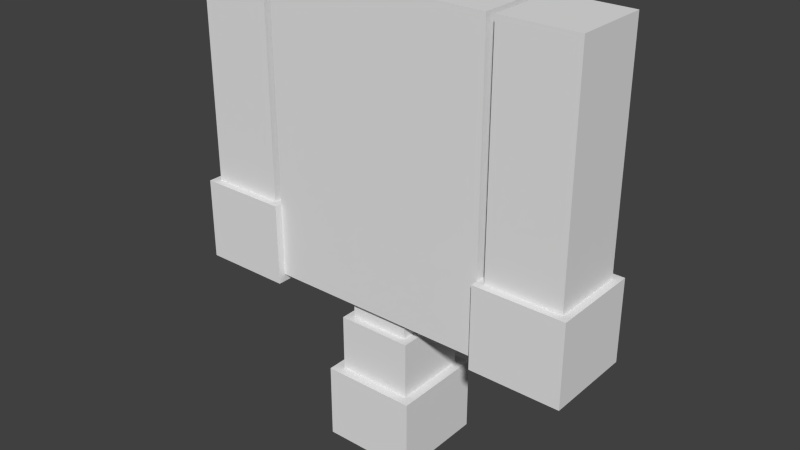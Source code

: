 # Source: ToyTop.blend  (saved by Blender 2.76.0; exported with 4.5.12 LTS)
import bpy
from mathutils import Matrix  # noqa: F401  (used for matrix-valued properties, if any)

bpy.ops.wm.read_factory_settings(use_empty=True)
scene = bpy.context.scene
scene.name = 'Scene'

# ---- collections
col_collection_1 = bpy.data.collections.new('Collection 1'); scene.collection.children.link(col_collection_1)

# ---- materials (node trees are filled in below, after node groups)
mat_material_001 = bpy.data.materials.new('Material.001')
mat_material_001.alpha_threshold = 0.0
mat_material_001.use_transparent_shadow = False
mat_material_001.roughness = 0.5

# ---- material node trees

# ---- world
world_world = bpy.data.worlds.new('World'); scene.world = world_world
world_world.color = (0.05088, 0.05088, 0.05088)
world_world.use_sun_shadow = False
world_world.sun_shadow_jitter_overblur = 0.0
world_world.cycles.sampling_method = 'MANUAL'
world_world.cycles.sample_map_resolution = 256

# ---- meshes
me_cube_000 = bpy.data.meshes.new('Cube.000')
me_cube_000.from_pydata([(-3.0, 0.0001094, 0.0002811), (-3.0, 2.0, 0.0002811), (-3.0, 0.0001093, -2.0), (-3.0, 2.0, -2.0), (-3.0, 0.0001093, -4.0), (-3.0, 2.0, -4.0), (-3.0, 0.0001093, -6.0), (-3.0, 2.0, -6.0), (-1.0, 0.0001093, -2.0), (-1.0, 2.0, -2.0), (-3.0, 2.0, -8.0), (-3.0, 0.0001088, -8.0), (-3.0, -0.1999, -6.0), (-3.0, 2.2, -6.0), (-3.0, 2.2, -8.2), (-3.0, -0.1999, -8.2), (-3.2, 0.0001093, -6.0), (-3.2, 2.0, -6.0), (-3.2, 2.0, -8.0), (-3.2, 0.0001088, -8.0), (-3.2, -0.1999, -6.0), (-3.2, 2.2, -6.0), (-3.2, 2.2, -8.2), (-3.2, -0.1999, -8.2), (-5.2, 0.0001093, -6.0), (-5.2, 2.0, -6.0), (-5.2, 2.0, -8.0), (-5.2, 0.0001088, -8.0), (-5.2, -0.1999, -6.0), (-5.2, 2.2, -6.0), (-5.2, 2.2, -8.2), (-5.2, -0.1999, -8.2), (-5.4, 0.0001093, -6.0), (-5.4, 2.0, -6.0), (-5.4, 2.0, -8.0), (-5.4, 0.0001088, -8.0), (-5.4, -0.1999, -6.0), (-5.4, 2.2, -6.0), (-5.4, 2.2, -8.2), (-5.4, -0.1999, -8.2), (-1.0, 2.0, 0.0002811), (-1.0, 0.0001094, 0.0002811), (-1.0, 2.0, -4.0), (-1.0, 0.0001093, -4.0), (-1.0, 2.0, -6.0), (-1.0, 0.0001093, -6.0), (-0.8, 1.8, -8.0), (-0.8, 0.2001, -8.0), (-3.2, 2.0, -4.0), (-3.2, 0.0001093, -4.0), (-5.2, 2.0, -4.0), (-5.2, 0.0001093, -4.0), (-3.2, 2.0, -2.0), (-3.2, 0.0001093, -2.0), (-5.2, 2.0, -2.0), (-5.2, 0.0001093, -2.0), (-1.0, 0.0001088, -8.0), (-1.0, 2.0, -8.0), (-0.8, 0.2001, -8.5), (-0.8, 1.8, -8.5), (-1.0, 0.0001088, -8.5), (-1.0, 2.0, -8.5), (-1.0, 0.0001088, -10.0), (-1.0, 2.0, -10.0), (-1.25, -0.2499, -10.0), (-1.25, 2.25, -10.0), (-1.25, -0.2499, -12.0), (-1.25, 2.25, -12.0), (3.0, 0.0001094, 0.0002811), (3.0, 2.0, 0.0002811), (3.0, 0.0001093, -2.0), (3.0, 2.0, -2.0), (3.0, 0.0001093, -4.0), (3.0, 2.0, -4.0), (3.0, 0.0001093, -6.0), (3.0, 2.0, -6.0), (1.0, 0.0001093, -2.0), (1.0, 2.0, -2.0), (3.0, 2.0, -8.0), (3.0, 0.0001088, -8.0), (3.0, -0.1999, -6.0), (3.0, 2.2, -6.0), (3.0, 2.2, -8.2), (3.0, -0.1999, -8.2), (3.2, 0.0001093, -6.0), (3.2, 2.0, -6.0), (3.2, 2.0, -8.0), (3.2, 0.0001088, -8.0), (3.2, -0.1999, -6.0), (3.2, 2.2, -6.0), (3.2, 2.2, -8.2), (3.2, -0.1999, -8.2), (5.2, 0.0001093, -6.0), (5.2, 2.0, -6.0), (5.2, 2.0, -8.0), (5.2, 0.0001088, -8.0), (5.2, -0.1999, -6.0), (5.2, 2.2, -6.0), (5.2, 2.2, -8.2), (5.2, -0.1999, -8.2), (5.4, 0.0001093, -6.0), (5.4, 2.0, -6.0), (5.4, 2.0, -8.0), (5.4, 0.0001088, -8.0), (5.4, -0.1999, -6.0), (5.4, 2.2, -6.0), (5.4, 2.2, -8.2), (5.4, -0.1999, -8.2), (1.0, 2.0, 0.0002811), (1.0, 0.0001094, 0.0002811), (1.0, 2.0, -4.0), (1.0, 0.0001093, -4.0), (1.0, 2.0, -6.0), (1.0, 0.0001093, -6.0), (0.8, 1.8, -8.0), (0.8, 0.2001, -8.0), (2.601e-07, 0.0001094, 0.0002811), (2.601e-07, 0.0001093, -2.0), (2.601e-07, 2.0, 0.0002811), (2.601e-07, 2.0, -2.0), (2.601e-07, 2.0, -4.0), (2.601e-07, 0.0001093, -4.0), (2.601e-07, 2.0, -6.0), (2.601e-07, 0.0001093, -6.0), (2.601e-07, 1.8, -8.0), (2.601e-07, 0.2001, -8.0), (3.2, 2.0, -4.0), (3.2, 0.0001093, -4.0), (5.2, 2.0, -4.0), (5.2, 0.0001093, -4.0), (3.2, 2.0, -2.0), (3.2, 0.0001093, -2.0), (5.2, 2.0, -2.0), (5.2, 0.0001093, -2.0), (2.601e-07, 2.0, -8.0), (2.601e-07, 0.0001088, -8.0), (1.0, 0.0001088, -8.0), (1.0, 2.0, -8.0), (2.601e-07, 1.8, -8.5), (2.601e-07, 0.2001, -8.5), (0.8, 0.2001, -8.5), (0.8, 1.8, -8.5), (2.601e-07, 2.0, -8.5), (2.601e-07, 0.0001088, -8.5), (1.0, 0.0001088, -8.5), (1.0, 2.0, -8.5), (2.601e-07, 2.0, -10.0), (2.601e-07, 0.0001088, -10.0), (1.0, 0.0001088, -10.0), (1.0, 2.0, -10.0), (2.601e-07, 2.25, -10.0), (2.601e-07, -0.2499, -10.0), (1.25, -0.2499, -10.0), (1.25, 2.25, -10.0), (2.601e-07, 2.25, -12.0), (2.601e-07, -0.2499, -12.0), (1.25, -0.2499, -12.0), (1.25, 2.25, -12.0), (-3.2, 2.0, 0.0002809), (-3.2, 0.0001093, 0.0002809), (-5.2, 2.0, 0.0002809), (-5.2, 0.0001093, 0.0002809), (3.2, 2.0, 0.0002809), (3.2, 0.0001093, 0.0002809), (5.2, 2.0, 0.0002809), (5.2, 0.0001093, 0.0002809)], [], [(1, 3, 2, 0), (40, 9, 3, 1), (43, 4, 6, 45), (2, 3, 5, 4), (8, 2, 4, 43), (4, 5, 7, 6), (7, 44, 57, 10), (45, 6, 11, 56), (11, 10, 57, 56), (46, 124, 138, 59), (14, 22, 21, 13), (10, 14, 13, 7), (20, 28, 31, 23), (21, 29, 25, 17), (17, 18, 26, 25), (13, 21, 17, 7), (12, 20, 23, 15), (6, 7, 17, 16), (15, 23, 22, 14), (11, 6, 12, 15), (6, 16, 20, 12), (10, 11, 15, 14), (30, 38, 37, 29), (24, 32, 36, 28), (26, 27, 35, 34), (19, 16, 24, 27), (17, 25, 50, 48), (23, 31, 30, 22), (18, 19, 27, 26), (16, 24, 28, 20), (22, 30, 29, 21), (35, 39, 36, 32), (33, 37, 38, 34), (34, 38, 39, 35), (25, 26, 34, 33), (29, 37, 33, 25), (28, 36, 39, 31), (27, 24, 32, 35), (24, 25, 33, 32), (31, 39, 38, 30), (123, 45, 56, 135), (5, 42, 44, 7), (117, 8, 43, 121), (121, 43, 45, 123), (118, 119, 9, 40), (0, 2, 8, 41), (3, 9, 42, 5), (9, 119, 120, 42), (41, 8, 117, 116), (42, 120, 122, 44), (44, 122, 134, 57), (50, 51, 55, 54), (25, 24, 51, 50), (24, 16, 49, 51), (16, 17, 48, 49), (55, 53, 159, 161), (49, 48, 52, 53), (51, 49, 53, 55), (48, 50, 54, 52), (33, 34, 35, 32), (47, 125, 135, 56), (46, 47, 56, 57), (124, 46, 57, 134), (47, 46, 59, 58), (125, 47, 58, 139), (139, 58, 60, 143), (59, 138, 142, 61), (58, 59, 61, 60), (63, 146, 150, 65), (143, 60, 62, 147), (61, 142, 146, 63), (60, 61, 63, 62), (62, 63, 65, 64), (147, 62, 64, 151), (151, 64, 66, 155), (65, 150, 154, 67), (64, 65, 67, 66), (69, 68, 70, 71), (108, 69, 71, 77), (111, 113, 74, 72), (70, 72, 73, 71), (76, 111, 72, 70), (72, 74, 75, 73), (75, 78, 137, 112), (113, 136, 79, 74), (79, 136, 137, 78), (114, 141, 138, 124), (82, 81, 89, 90), (78, 75, 81, 82), (88, 91, 99, 96), (89, 85, 93, 97), (85, 93, 94, 86), (81, 75, 85, 89), (80, 83, 91, 88), (74, 84, 85, 75), (83, 82, 90, 91), (79, 83, 80, 74), (74, 80, 88, 84), (78, 82, 83, 79), (98, 97, 105, 106), (92, 96, 104, 100), (94, 102, 103, 95), (87, 95, 92, 84), (85, 126, 128, 93), (91, 90, 98, 99), (86, 94, 95, 87), (84, 88, 96, 92), (90, 89, 97, 98), (103, 100, 104, 107), (101, 102, 106, 105), (102, 103, 107, 106), (93, 101, 102, 94), (97, 93, 101, 105), (96, 99, 107, 104), (95, 103, 100, 92), (92, 100, 101, 93), (99, 98, 106, 107), (123, 135, 136, 113), (73, 75, 112, 110), (117, 121, 111, 76), (121, 123, 113, 111), (118, 108, 77, 119), (68, 109, 76, 70), (71, 73, 110, 77), (77, 110, 120, 119), (109, 116, 117, 76), (110, 112, 122, 120), (112, 137, 134, 122), (128, 132, 133, 129), (93, 128, 129, 92), (92, 129, 127, 84), (84, 127, 126, 85), (133, 132, 164, 165), (127, 131, 130, 126), (129, 133, 131, 127), (126, 130, 132, 128), (101, 100, 103, 102), (115, 136, 135, 125), (114, 137, 136, 115), (124, 134, 137, 114), (115, 140, 141, 114), (125, 139, 140, 115), (139, 143, 144, 140), (141, 145, 142, 138), (140, 144, 145, 141), (149, 153, 150, 146), (143, 147, 148, 144), (145, 149, 146, 142), (144, 148, 149, 145), (148, 152, 153, 149), (147, 151, 152, 148), (151, 155, 156, 152), (153, 157, 154, 150), (152, 156, 157, 153), (66, 67, 154, 155), (155, 154, 157, 156), (159, 158, 160, 161), (52, 54, 160, 158), (54, 55, 161, 160), (53, 52, 158, 159), (163, 165, 164, 162), (130, 131, 163, 162), (131, 133, 165, 163), (132, 130, 162, 164), (118, 116, 109, 108), (108, 109, 68, 69), (1, 0, 41, 40), (40, 41, 116, 118)])
_uv = me_cube_000.uv_layers.new(name='UVMap')
_uv.uv.foreach_set('vector', [0.3671, 0.3831, 0.3671, 0.335, 0.4153, 0.335, 0.4153, 0.3831, 0.3035, 0.413, 0.3035, 0.3683, 0.3481, 0.3683, 0.3481, 0.413, 0.1242, 0.3236, 0.07948, 0.3236, 0.07948, 0.2789, 0.1242, 0.2789, 0.4153, 0.335, 0.3671, 0.335, 0.3671, 0.2868, 0.4153, 0.2868, 0.1242, 0.3683, 0.07948, 0.3683, 0.07948, 0.3236, 0.1242, 0.3236, 0.4153, 0.2868, 0.3671, 0.2868, 0.3671, 0.2386, 0.4153, 0.2386, 0.3481, 0.2789, 0.3035, 0.2789, 0.3035, 0.2343, 0.3481, 0.2343, 0.1242, 0.2789, 0.07948, 0.2789, 0.07948, 0.2343, 0.1242, 0.2343, 0.08394, 0.4657, 0.08394, 0.4254, 0.1243, 0.4254, 0.1243, 0.4657, 0.5905, 0.3416, 0.6259, 0.3416, 0.6259, 0.3637, 0.5905, 0.3637, 0.6046, 0.6297, 0.6005, 0.6297, 0.6005, 0.5845, 0.6046, 0.5845, 0.721, 0.7498, 0.7251, 0.7457, 0.7251, 0.7909, 0.721, 0.7909, 0.722, 0.7268, 0.6809, 0.7268, 0.6809, 0.6816, 0.722, 0.6816, 0.6674, 0.563, 0.6674, 0.6041, 0.6633, 0.6041, 0.6633, 0.563, 0.9756, 0.5467, 0.9756, 0.5815, 0.9407, 0.5815, 0.9407, 0.5467, 0.6674, 0.5589, 0.6674, 0.563, 0.6633, 0.563, 0.6633, 0.5589, 0.8086, 0.6617, 0.8048, 0.6617, 0.8048, 0.6198, 0.8086, 0.6198, 0.6222, 0.5589, 0.6633, 0.5589, 0.6633, 0.563, 0.6222, 0.563, 0.5619, 0.7941, 0.5619, 0.79, 0.6112, 0.79, 0.6112, 0.7941, 0.6799, 0.7498, 0.6799, 0.7909, 0.6758, 0.7909, 0.6758, 0.7457, 0.6222, 0.5589, 0.6222, 0.563, 0.6181, 0.563, 0.6181, 0.5589, 0.721, 0.7498, 0.6799, 0.7498, 0.6758, 0.7457, 0.7251, 0.7457, 0.5594, 0.6297, 0.5553, 0.6297, 0.5553, 0.5845, 0.5594, 0.5845, 0.6222, 0.6041, 0.6222, 0.6082, 0.6181, 0.6082, 0.6181, 0.6041, 0.9407, 0.5815, 0.9407, 0.6164, 0.9373, 0.6164, 0.9373, 0.5815, 0.9756, 0.6164, 0.9756, 0.6513, 0.9407, 0.6513, 0.9407, 0.6164, 0.5919, 0.1095, 0.6361, 0.1095, 0.6361, 0.1537, 0.5919, 0.1537, 0.5619, 0.79, 0.5619, 0.7489, 0.6112, 0.7489, 0.6112, 0.79, 0.9756, 0.5815, 0.9756, 0.6164, 0.9407, 0.6164, 0.9407, 0.5815, 0.6222, 0.563, 0.6222, 0.6041, 0.6181, 0.6041, 0.6181, 0.563, 0.6005, 0.6297, 0.5594, 0.6297, 0.5594, 0.5845, 0.6005, 0.5845, 0.7862, 0.7766, 0.7824, 0.7804, 0.7824, 0.7385, 0.7862, 0.7385, 0.8243, 0.7385, 0.8281, 0.7385, 0.8281, 0.7804, 0.8243, 0.7766, 0.8243, 0.7766, 0.8281, 0.7804, 0.7824, 0.7804, 0.7862, 0.7766, 0.9407, 0.5467, 0.9407, 0.5815, 0.9373, 0.5815, 0.9373, 0.5467, 0.6674, 0.6041, 0.6674, 0.6082, 0.6633, 0.6082, 0.6633, 0.6041, 0.7667, 0.6617, 0.7629, 0.6617, 0.7629, 0.6198, 0.7667, 0.6198, 0.9407, 0.6164, 0.9407, 0.6513, 0.9373, 0.6513, 0.9373, 0.6164, 0.5576, 0.6501, 0.5987, 0.6501, 0.5987, 0.6543, 0.5576, 0.6543, 0.5619, 0.7489, 0.5619, 0.7448, 0.6112, 0.7448, 0.6112, 0.7489, 0.1465, 0.2789, 0.1242, 0.2789, 0.1242, 0.2343, 0.1465, 0.2343, 0.3481, 0.3236, 0.3035, 0.3236, 0.3035, 0.2789, 0.3481, 0.2789, 0.1465, 0.3683, 0.1242, 0.3683, 0.1242, 0.3236, 0.1465, 0.3236, 0.1465, 0.3236, 0.1242, 0.3236, 0.1242, 0.2789, 0.1465, 0.2789, 0.2811, 0.413, 0.2811, 0.3683, 0.3035, 0.3683, 0.3035, 0.413, 0.07948, 0.413, 0.07948, 0.3683, 0.1242, 0.3683, 0.1242, 0.413, 0.3481, 0.3683, 0.3035, 0.3683, 0.3035, 0.3236, 0.3481, 0.3236, 0.3035, 0.3683, 0.2811, 0.3683, 0.2811, 0.3236, 0.3035, 0.3236, 0.1242, 0.413, 0.1242, 0.3683, 0.1465, 0.3683, 0.1465, 0.413, 0.3035, 0.3236, 0.2811, 0.3236, 0.2811, 0.2789, 0.3035, 0.2789, 0.3035, 0.2789, 0.2811, 0.2789, 0.2811, 0.2343, 0.3035, 0.2343, 0.6958, 0.1571, 0.74, 0.1571, 0.74, 0.2013, 0.6958, 0.2013, 0.6958, 0.1128, 0.74, 0.1128, 0.74, 0.1571, 0.6958, 0.1571, 0.6965, 0.01109, 0.7407, 0.01109, 0.7407, 0.05534, 0.6965, 0.05534, 0.7514, 0.1128, 0.7957, 0.1128, 0.7957, 0.1571, 0.7514, 0.1571, 0.1148, 0.5944, 0.1415, 0.5944, 0.1415, 0.6211, 0.1148, 0.6211, 0.7514, 0.1571, 0.7957, 0.1571, 0.7957, 0.2013, 0.7514, 0.2013, 0.6965, 0.05534, 0.7407, 0.05534, 0.7407, 0.09958, 0.6965, 0.09958, 0.5919, 0.1537, 0.6361, 0.1537, 0.6361, 0.198, 0.5919, 0.198, 0.5986, 0.7231, 0.5575, 0.7231, 0.5575, 0.682, 0.5986, 0.682, 0.1283, 0.4617, 0.1444, 0.4617, 0.1444, 0.4657, 0.1243, 0.4657, 0.1283, 0.4295, 0.1283, 0.4617, 0.1243, 0.4657, 0.1243, 0.4254, 0.1444, 0.4295, 0.1283, 0.4295, 0.1243, 0.4254, 0.1444, 0.4254, 0.5905, 0.3649, 0.6614, 0.3649, 0.6614, 0.387, 0.5905, 0.387, 0.6254, 0.3271, 0.59, 0.3271, 0.59, 0.3049, 0.6254, 0.3049, 0.2091, 0.7209, 0.2252, 0.7209, 0.2292, 0.7249, 0.2091, 0.7249, 0.2252, 0.6887, 0.2091, 0.6887, 0.2091, 0.6847, 0.2292, 0.6847, 0.2252, 0.7209, 0.2252, 0.6887, 0.2292, 0.6847, 0.2292, 0.7249, 0.9304, 0.9384, 0.9304, 0.9177, 0.9356, 0.9177, 0.9356, 0.9436, 0.1553, 0.6738, 0.1352, 0.6738, 0.1352, 0.6436, 0.1553, 0.6436, 0.1387, 0.6797, 0.1588, 0.6797, 0.1588, 0.7099, 0.1387, 0.7099, 0.09904, 0.6826, 0.09904, 0.6424, 0.1292, 0.6424, 0.1292, 0.6826, 0.889, 0.9384, 0.9304, 0.9384, 0.9356, 0.9436, 0.8838, 0.9436, 0.889, 0.9177, 0.889, 0.9384, 0.8838, 0.9436, 0.8838, 0.9177, 0.912, 0.8682, 0.8861, 0.8682, 0.8861, 0.8268, 0.912, 0.8268, 0.7583, 0.8971, 0.7842, 0.8971, 0.7842, 0.9385, 0.7583, 0.9385, 0.8238, 0.9516, 0.8238, 0.8998, 0.8652, 0.8998, 0.8652, 0.9516, 0.4736, 0.3847, 0.4254, 0.3847, 0.4254, 0.3365, 0.4736, 0.3365, 0.2588, 0.413, 0.2141, 0.413, 0.2141, 0.3683, 0.2588, 0.3683, 0.1688, 0.3236, 0.1688, 0.2789, 0.2135, 0.2789, 0.2135, 0.3236, 0.4254, 0.3365, 0.4254, 0.2883, 0.4736, 0.2883, 0.4736, 0.3365, 0.1688, 0.3683, 0.1688, 0.3236, 0.2135, 0.3236, 0.2135, 0.3683, 0.4254, 0.2883, 0.4254, 0.2402, 0.4736, 0.2402, 0.4736, 0.2883, 0.2141, 0.2789, 0.2141, 0.2343, 0.2588, 0.2343, 0.2588, 0.2789, 0.1688, 0.2789, 0.1688, 0.2343, 0.2135, 0.2343, 0.2135, 0.2789, 0.2049, 0.4657, 0.1646, 0.4657, 0.1646, 0.4254, 0.2049, 0.4254, 0.6614, 0.3416, 0.6614, 0.3637, 0.6259, 0.3637, 0.6259, 0.3416, 0.6151, 0.8562, 0.6151, 0.811, 0.6192, 0.811, 0.6192, 0.8562, 0.6639, 0.7127, 0.6639, 0.6716, 0.668, 0.6716, 0.668, 0.7168, 0.6832, 0.6652, 0.6832, 0.62, 0.7243, 0.62, 0.7243, 0.6652, 0.668, 0.6675, 0.6639, 0.6675, 0.6639, 0.6264, 0.668, 0.6264, 0.8638, 0.5499, 0.8965, 0.5499, 0.8965, 0.5826, 0.8638, 0.5826, 0.668, 0.6716, 0.6639, 0.6716, 0.6639, 0.6675, 0.668, 0.6675, 0.7629, 0.7041, 0.7629, 0.6622, 0.7667, 0.6622, 0.7667, 0.7041, 0.6228, 0.6716, 0.6228, 0.6675, 0.6639, 0.6675, 0.6639, 0.6716, 0.6118, 0.7448, 0.6611, 0.7448, 0.6611, 0.7489, 0.6118, 0.7489, 0.6228, 0.7127, 0.6187, 0.7168, 0.6187, 0.6716, 0.6228, 0.6716, 0.6228, 0.6716, 0.6187, 0.6716, 0.6187, 0.6675, 0.6228, 0.6675, 0.6639, 0.7127, 0.668, 0.7168, 0.6187, 0.7168, 0.6228, 0.7127, 0.6603, 0.8562, 0.6603, 0.811, 0.6644, 0.811, 0.6644, 0.8562, 0.6228, 0.6264, 0.6187, 0.6264, 0.6187, 0.6223, 0.6228, 0.6223, 0.8965, 0.5826, 0.8998, 0.5826, 0.8998, 0.6153, 0.8965, 0.6153, 0.8638, 0.6153, 0.8965, 0.6153, 0.8965, 0.648, 0.8638, 0.648, 0.5799, 0.05697, 0.5799, 0.1012, 0.5356, 0.1012, 0.5356, 0.05697, 0.6118, 0.7489, 0.6611, 0.7489, 0.6611, 0.79, 0.6118, 0.79, 0.8638, 0.5826, 0.8965, 0.5826, 0.8965, 0.6153, 0.8638, 0.6153, 0.6228, 0.6675, 0.6187, 0.6675, 0.6187, 0.6264, 0.6228, 0.6264, 0.6192, 0.8562, 0.6192, 0.811, 0.6603, 0.811, 0.6603, 0.8562, 0.7591, 0.7117, 0.7591, 0.7498, 0.7553, 0.7498, 0.7553, 0.7079, 0.7972, 0.7498, 0.7972, 0.7117, 0.801, 0.7079, 0.801, 0.7498, 0.7972, 0.7117, 0.7591, 0.7117, 0.7553, 0.7079, 0.801, 0.7079, 0.8965, 0.5499, 0.8998, 0.5499, 0.8998, 0.5826, 0.8965, 0.5826, 0.668, 0.6264, 0.6639, 0.6264, 0.6639, 0.6223, 0.668, 0.6223, 0.8048, 0.7041, 0.8048, 0.6622, 0.8086, 0.6622, 0.8086, 0.7041, 0.8965, 0.6153, 0.8998, 0.6153, 0.8998, 0.648, 0.8965, 0.648, 0.5576, 0.6589, 0.5576, 0.6548, 0.5987, 0.6548, 0.5987, 0.6589, 0.6118, 0.79, 0.6611, 0.79, 0.6611, 0.7941, 0.6118, 0.7941, 0.1465, 0.2789, 0.1465, 0.2343, 0.1688, 0.2343, 0.1688, 0.2789, 0.2141, 0.3236, 0.2141, 0.2789, 0.2588, 0.2789, 0.2588, 0.3236, 0.1465, 0.3683, 0.1465, 0.3236, 0.1688, 0.3236, 0.1688, 0.3683, 0.1465, 0.3236, 0.1465, 0.2789, 0.1688, 0.2789, 0.1688, 0.3236, 0.2811, 0.413, 0.2588, 0.413, 0.2588, 0.3683, 0.2811, 0.3683, 0.2135, 0.413, 0.1688, 0.413, 0.1688, 0.3683, 0.2135, 0.3683, 0.2141, 0.3683, 0.2141, 0.3236, 0.2588, 0.3236, 0.2588, 0.3683, 0.2588, 0.3683, 0.2588, 0.3236, 0.2811, 0.3236, 0.2811, 0.3683, 0.1688, 0.413, 0.1465, 0.413, 0.1465, 0.3683, 0.1688, 0.3683, 0.2588, 0.3236, 0.2588, 0.2789, 0.2811, 0.2789, 0.2811, 0.3236, 0.2588, 0.2789, 0.2588, 0.2343, 0.2811, 0.2343, 0.2811, 0.2789, 0.6809, 0.1537, 0.6809, 0.198, 0.6367, 0.198, 0.6367, 0.1537, 0.6809, 0.1095, 0.6809, 0.1537, 0.6367, 0.1537, 0.6367, 0.1095, 0.5913, 0.1531, 0.5913, 0.1974, 0.547, 0.1974, 0.547, 0.1531, 0.5895, 0.05396, 0.6337, 0.05396, 0.6337, 0.0982, 0.5895, 0.0982, 0.1244, 0.5193, 0.1511, 0.5193, 0.1511, 0.546, 0.1244, 0.546, 0.6337, 0.05396, 0.678, 0.05396, 0.678, 0.0982, 0.6337, 0.0982, 0.5913, 0.1974, 0.5913, 0.2416, 0.547, 0.2416, 0.547, 0.1974, 0.5799, 0.1012, 0.5799, 0.1455, 0.5356, 0.1455, 0.5356, 0.1012, 0.6012, 0.8539, 0.5601, 0.8539, 0.5601, 0.8128, 0.6012, 0.8128, 0.1605, 0.4617, 0.1646, 0.4657, 0.1444, 0.4657, 0.1444, 0.4617, 0.1605, 0.4295, 0.1646, 0.4254, 0.1646, 0.4657, 0.1605, 0.4617, 0.1444, 0.4295, 0.1444, 0.4254, 0.1646, 0.4254, 0.1605, 0.4295, 0.5905, 0.4104, 0.5905, 0.3882, 0.6614, 0.3882, 0.6614, 0.4104, 0.6254, 0.3271, 0.6254, 0.3049, 0.6608, 0.3049, 0.6608, 0.3271, 0.2091, 0.7209, 0.2091, 0.7249, 0.189, 0.7249, 0.193, 0.7209, 0.193, 0.6887, 0.189, 0.6847, 0.2091, 0.6847, 0.2091, 0.6887, 0.193, 0.7209, 0.189, 0.7249, 0.189, 0.6847, 0.193, 0.6887, 0.9304, 0.897, 0.9356, 0.8918, 0.9356, 0.9177, 0.9304, 0.9177, 0.1553, 0.6738, 0.1553, 0.6436, 0.1754, 0.6436, 0.1754, 0.6738, 0.1789, 0.6797, 0.1789, 0.7099, 0.1588, 0.7099, 0.1588, 0.6797, 0.1854, 0.6729, 0.1854, 0.6428, 0.2257, 0.6428, 0.2257, 0.6729, 0.889, 0.897, 0.8838, 0.8918, 0.9356, 0.8918, 0.9304, 0.897, 0.889, 0.9177, 0.8838, 0.9177, 0.8838, 0.8918, 0.889, 0.897, 0.912, 0.8682, 0.912, 0.8268, 0.9378, 0.8268, 0.9378, 0.8682, 0.81, 0.8971, 0.81, 0.9385, 0.7842, 0.9385, 0.7842, 0.8971, 0.8207, 0.8798, 0.8207, 0.8384, 0.8725, 0.8384, 0.8725, 0.8798, 0.762, 0.8297, 0.8137, 0.8297, 0.8137, 0.8555, 0.762, 0.8555, 0.762, 0.8555, 0.8137, 0.8555, 0.8137, 0.8814, 0.762, 0.8814, 0.1144, 0.5944, 0.1144, 0.6211, 0.08777, 0.6211, 0.08777, 0.5944, 0.1887, 0.5558, 0.1887, 0.5825, 0.1621, 0.5825, 0.1621, 0.5558, 0.1483, 0.5972, 0.175, 0.5972, 0.175, 0.6239, 0.1483, 0.6239, 0.08988, 0.5202, 0.1165, 0.5202, 0.1165, 0.5469, 0.08988, 0.5469, 0.09082, 0.5852, 0.09082, 0.5585, 0.1175, 0.5585, 0.1175, 0.5852, 0.1645, 0.5146, 0.1912, 0.5146, 0.1912, 0.5412, 0.1645, 0.5412, 0.126, 0.5582, 0.1527, 0.5582, 0.1527, 0.5848, 0.126, 0.5848, 0.1914, 0.5916, 0.2181, 0.5916, 0.2181, 0.6183, 0.1914, 0.6183, 0.4329, 0.4445, 0.4329, 0.4065, 0.4519, 0.4065, 0.4519, 0.4445, 0.4519, 0.4445, 0.4519, 0.4065, 0.4899, 0.4065, 0.4899, 0.4445, 0.376, 0.4445, 0.376, 0.4065, 0.414, 0.4065, 0.414, 0.4445, 0.414, 0.4445, 0.414, 0.4065, 0.4329, 0.4065, 0.4329, 0.4445])
me_cube_000.materials.append(mat_material_001)
me_cube_000.use_remesh_preserve_volume = False
me_cube_000.use_remesh_preserve_attributes = False
me_cube_000.use_mirror_vertex_groups = False
me_cube_000.update()

# ---- objects
ob_cube_002 = bpy.data.objects.new('Cube.002', me_cube_000)

# ---- transforms, parenting, visibility, modifiers, constraints
ob_cube_002.location = (0.0, 0.0, 0.0)
ob_cube_002.lineart.crease_threshold = 0.0

# ---- collection membership
col_collection_1.objects.link(ob_cube_002)

# ---- scene / render settings (as saved in the file)
scene.frame_start = 1; scene.frame_end = 250; scene.frame_set(1)
scene.render.engine = 'BLENDER_EEVEE_NEXT'
scene.render.resolution_percentage = 50
scene.render.dither_intensity = 0.0
scene.cycles.use_denoising = False
scene.cycles.samples = 10
scene.cycles.sampling_pattern = 'TABULATED_SOBOL'
scene.cycles.light_sampling_threshold = 0.0
scene.cycles.use_adaptive_sampling = False
scene.cycles.use_light_tree = False
scene.cycles.blur_glossy = 0.0
scene.cycles.pixel_filter_type = 'GAUSSIAN'
scene.cycles.sample_clamp_indirect = 0.0
scene.view_settings.view_transform = 'Standard'
bpy.context.view_layer.update()

# ---- added for rendering (the .blend has no active camera and no usable light): camera, sun
cam_auto = bpy.data.cameras.new('AutoCamera')
cam_auto.lens = 50.0
cam_auto.sensor_width = 36.0
cam_auto.clip_end = 1000.0
ob_auto_camera = bpy.data.objects.new('AutoCamera', cam_auto)
scene.collection.objects.link(ob_auto_camera)
ob_auto_camera.location = (15.1152, -17.1381, 6.09242)
ob_auto_camera.rotation_euler = (1.09748, -7.21219e-08, 0.694738)
scene.camera = ob_auto_camera
light_auto_sun = bpy.data.lights.new('AutoSun', 'SUN')
light_auto_sun.energy = 3.0
light_auto_sun.angle = 0.0523599
ob_auto_sun = bpy.data.objects.new('AutoSun', light_auto_sun)
scene.collection.objects.link(ob_auto_sun)
ob_auto_sun.rotation_euler = (0.872665, 0.174533, 0.523599)
bpy.context.view_layer.update()
